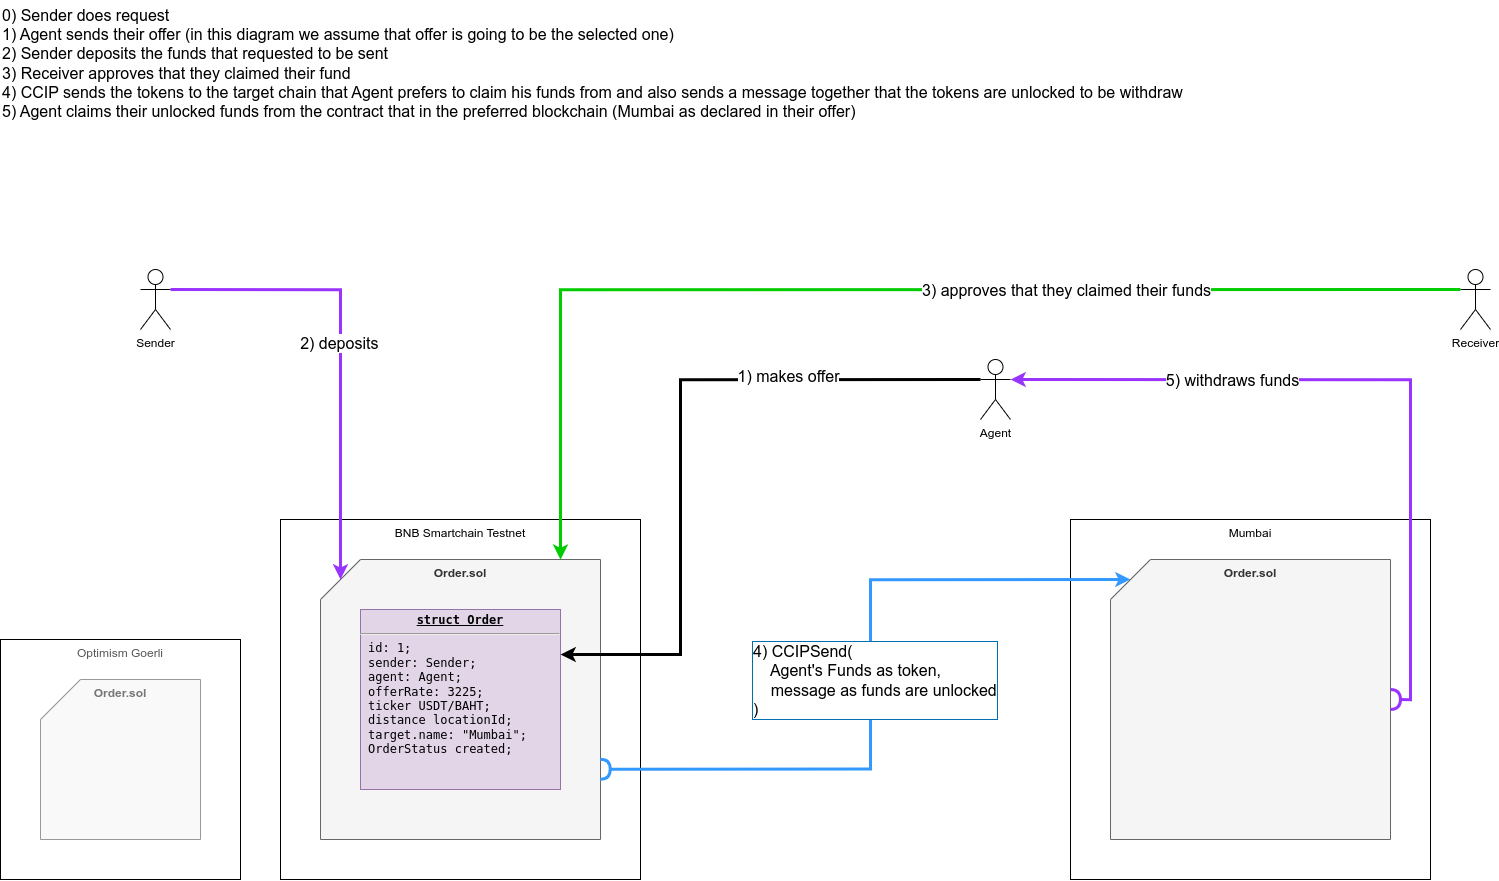

The diagram above was exported from draw.io. Its source (the exported page's mxGraphModel, read from the mxfile embedded in the PNG):
<mxGraphModel dx="1312" dy="2043" grid="1" gridSize="10" guides="1" tooltips="1" connect="1" arrows="1" fold="1" page="1" pageScale="1" pageWidth="1654" pageHeight="1169" math="0" shadow="0">
  <root>
    <mxCell id="0" />
    <mxCell id="1" parent="0" />
    <mxCell id="sLWRgK2uX7xl7Xawgonw-6" value="BNB Smartchain Testnet" style="rounded=0;whiteSpace=wrap;html=1;verticalAlign=top;movable=1;resizable=1;rotatable=1;deletable=1;editable=1;locked=0;connectable=1;" parent="1" vertex="1">
      <mxGeometry x="3640" y="560" width="360" height="360" as="geometry" />
    </mxCell>
    <mxCell id="sLWRgK2uX7xl7Xawgonw-7" value="&lt;b style=&quot;border-color: var(--border-color);&quot;&gt;Order.sol&lt;/b&gt;" style="shape=card;whiteSpace=wrap;html=1;fillColor=#f5f5f5;strokeColor=#666666;verticalAlign=top;fontColor=#333333;size=40;movable=1;resizable=1;rotatable=1;deletable=1;editable=1;locked=0;connectable=1;" parent="1" vertex="1">
      <mxGeometry x="3680" y="600" width="280" height="280" as="geometry" />
    </mxCell>
    <mxCell id="sLWRgK2uX7xl7Xawgonw-8" value="Mumbai" style="rounded=0;whiteSpace=wrap;html=1;verticalAlign=top;movable=1;resizable=1;rotatable=1;deletable=1;editable=1;locked=0;connectable=1;" parent="1" vertex="1">
      <mxGeometry x="4430" y="560" width="360" height="360" as="geometry" />
    </mxCell>
    <mxCell id="sLWRgK2uX7xl7Xawgonw-9" value="&lt;b style=&quot;border-color: var(--border-color);&quot;&gt;Order.sol&lt;/b&gt;" style="shape=card;whiteSpace=wrap;html=1;fillColor=#f5f5f5;strokeColor=#666666;verticalAlign=top;fontColor=#333333;size=40;movable=1;resizable=1;rotatable=1;deletable=1;editable=1;locked=0;connectable=1;" parent="1" vertex="1">
      <mxGeometry x="4470" y="600" width="280" height="280" as="geometry" />
    </mxCell>
    <mxCell id="sLWRgK2uX7xl7Xawgonw-11" value="Sender" style="shape=umlActor;verticalLabelPosition=bottom;verticalAlign=top;html=1;outlineConnect=0;movable=1;resizable=1;rotatable=1;deletable=1;editable=1;locked=0;connectable=1;" parent="1" vertex="1">
      <mxGeometry x="3500" y="310" width="30" height="60" as="geometry" />
    </mxCell>
    <mxCell id="sLWRgK2uX7xl7Xawgonw-12" value="Agent" style="shape=umlActor;verticalLabelPosition=bottom;verticalAlign=top;html=1;outlineConnect=0;movable=1;resizable=1;rotatable=1;deletable=1;editable=1;locked=0;connectable=1;" parent="1" vertex="1">
      <mxGeometry x="4340" y="400" width="30" height="60" as="geometry" />
    </mxCell>
    <mxCell id="sLWRgK2uX7xl7Xawgonw-13" style="edgeStyle=orthogonalEdgeStyle;rounded=0;orthogonalLoop=1;jettySize=auto;html=1;strokeWidth=3;fontSize=17;movable=1;resizable=1;rotatable=1;deletable=1;editable=1;locked=0;connectable=1;entryX=1;entryY=0.25;entryDx=0;entryDy=0;exitX=0;exitY=0.3333333333333333;exitDx=0;exitDy=0;exitPerimeter=0;" parent="1" source="sLWRgK2uX7xl7Xawgonw-12" target="sLWRgK2uX7xl7Xawgonw-30" edge="1">
      <mxGeometry relative="1" as="geometry">
        <Array as="points">
          <mxPoint x="4040" y="420" />
          <mxPoint x="4040" y="695" />
        </Array>
        <mxPoint x="4220" y="490" as="sourcePoint" />
        <mxPoint x="3950" y="650" as="targetPoint" />
      </mxGeometry>
    </mxCell>
    <mxCell id="sLWRgK2uX7xl7Xawgonw-36" value="&lt;font style=&quot;font-size: 16px;&quot;&gt;1) makes offer&lt;/font&gt;" style="edgeLabel;html=1;align=center;verticalAlign=middle;resizable=0;points=[];" parent="sLWRgK2uX7xl7Xawgonw-13" vertex="1" connectable="0">
      <mxGeometry x="-0.4384" y="-5" relative="1" as="geometry">
        <mxPoint x="1" as="offset" />
      </mxGeometry>
    </mxCell>
    <mxCell id="sLWRgK2uX7xl7Xawgonw-20" style="edgeStyle=orthogonalEdgeStyle;rounded=0;orthogonalLoop=1;jettySize=auto;html=1;exitX=1;exitY=0.5;exitDx=0;exitDy=0;exitPerimeter=0;entryX=1;entryY=0.3333333333333333;entryDx=0;entryDy=0;entryPerimeter=0;fillColor=#008a00;strokeColor=#9933FF;strokeWidth=3;movable=1;resizable=1;rotatable=1;deletable=1;editable=1;locked=0;connectable=1;startArrow=halfCircle;startFill=0;" parent="1" source="sLWRgK2uX7xl7Xawgonw-9" target="sLWRgK2uX7xl7Xawgonw-12" edge="1">
      <mxGeometry relative="1" as="geometry">
        <Array as="points">
          <mxPoint x="4770" y="740" />
          <mxPoint x="4770" y="420" />
        </Array>
      </mxGeometry>
    </mxCell>
    <mxCell id="sLWRgK2uX7xl7Xawgonw-21" value="5) withdraws funds" style="edgeLabel;html=1;align=center;verticalAlign=middle;resizable=1;points=[];fontSize=16;movable=1;rotatable=1;deletable=1;editable=1;locked=0;connectable=1;" parent="sLWRgK2uX7xl7Xawgonw-20" vertex="1" connectable="0">
      <mxGeometry x="0.8893" y="-2" relative="1" as="geometry">
        <mxPoint x="181" y="2" as="offset" />
      </mxGeometry>
    </mxCell>
    <mxCell id="sLWRgK2uX7xl7Xawgonw-22" style="edgeStyle=orthogonalEdgeStyle;orthogonalLoop=1;jettySize=auto;html=1;exitX=1;exitY=0.3333333333333333;exitDx=0;exitDy=0;exitPerimeter=0;entryX=0;entryY=0;entryDx=20;entryDy=20;entryPerimeter=0;strokeWidth=3;fillColor=#6a00ff;strokeColor=#9933FF;rounded=0;movable=1;resizable=1;rotatable=1;deletable=1;editable=1;locked=0;connectable=1;" parent="1" source="sLWRgK2uX7xl7Xawgonw-11" target="sLWRgK2uX7xl7Xawgonw-7" edge="1">
      <mxGeometry relative="1" as="geometry">
        <Array as="points">
          <mxPoint x="3700" y="330" />
        </Array>
      </mxGeometry>
    </mxCell>
    <mxCell id="sLWRgK2uX7xl7Xawgonw-31" value="2) deposits&amp;nbsp;" style="edgeLabel;html=1;align=center;verticalAlign=middle;resizable=0;points=[];fontSize=16;" parent="sLWRgK2uX7xl7Xawgonw-22" vertex="1" connectable="0">
      <mxGeometry x="-0.0276" relative="1" as="geometry">
        <mxPoint as="offset" />
      </mxGeometry>
    </mxCell>
    <mxCell id="sLWRgK2uX7xl7Xawgonw-24" style="edgeStyle=orthogonalEdgeStyle;rounded=0;orthogonalLoop=1;jettySize=auto;html=1;exitX=0.999;exitY=0.749;exitDx=0;exitDy=0;exitPerimeter=0;fillColor=#1ba1e2;strokeColor=#3399FF;strokeWidth=3;entryX=0;entryY=0;entryDx=20;entryDy=20;entryPerimeter=0;movable=1;resizable=1;rotatable=1;deletable=1;editable=1;locked=0;connectable=1;startArrow=halfCircle;startFill=0;" parent="1" source="sLWRgK2uX7xl7Xawgonw-7" target="sLWRgK2uX7xl7Xawgonw-9" edge="1">
      <mxGeometry relative="1" as="geometry">
        <mxPoint x="4540" y="740" as="targetPoint" />
        <Array as="points">
          <mxPoint x="4230" y="810" />
          <mxPoint x="4230" y="620" />
        </Array>
      </mxGeometry>
    </mxCell>
    <mxCell id="sLWRgK2uX7xl7Xawgonw-25" value="&lt;font style=&quot;font-size: 16px;&quot;&gt;4) CCIPSend(&lt;br&gt;&amp;nbsp; &amp;nbsp; Agent's Funds as token,&lt;br&gt;&amp;nbsp; &amp;nbsp; message as funds are unlocked&lt;br&gt;)&lt;/font&gt;" style="edgeLabel;html=1;align=left;verticalAlign=middle;resizable=1;points=[];fontSize=16;movable=1;rotatable=1;deletable=1;editable=1;locked=0;connectable=1;labelBorderColor=#006EAF;spacingTop=0;spacingLeft=0;spacingBottom=0;spacingRight=0;" parent="sLWRgK2uX7xl7Xawgonw-24" vertex="1" connectable="0">
      <mxGeometry x="-0.323" y="-1" relative="1" as="geometry">
        <mxPoint x="-93" y="-91" as="offset" />
      </mxGeometry>
    </mxCell>
    <mxCell id="sLWRgK2uX7xl7Xawgonw-26" value="" style="group;opacity=66;textOpacity=66;strokeWidth=0;fillColor=#FFCCCC;" parent="1" vertex="1" connectable="0">
      <mxGeometry x="3360" y="680" width="240" height="240" as="geometry" />
    </mxCell>
    <mxCell id="sLWRgK2uX7xl7Xawgonw-2" value="Optimism Goerli" style="rounded=0;whiteSpace=wrap;html=1;verticalAlign=top;movable=1;resizable=1;rotatable=1;deletable=1;editable=1;locked=0;connectable=1;textOpacity=66;" parent="sLWRgK2uX7xl7Xawgonw-26" vertex="1">
      <mxGeometry width="240" height="240" as="geometry" />
    </mxCell>
    <mxCell id="sLWRgK2uX7xl7Xawgonw-3" value="&lt;b style=&quot;border-color: var(--border-color);&quot;&gt;Order.sol&lt;/b&gt;" style="shape=card;whiteSpace=wrap;html=1;fillColor=#f5f5f5;strokeColor=#666666;verticalAlign=top;fontColor=#333333;size=40;movable=1;resizable=1;rotatable=1;deletable=1;editable=1;locked=0;connectable=1;opacity=66;textOpacity=66;" parent="sLWRgK2uX7xl7Xawgonw-26" vertex="1">
      <mxGeometry x="40" y="40" width="160" height="160" as="geometry" />
    </mxCell>
    <mxCell id="sLWRgK2uX7xl7Xawgonw-30" value="&lt;p style=&quot;margin:0px;margin-top:4px;text-align:center;text-decoration:underline;&quot;&gt;&lt;b&gt;struct Order&lt;/b&gt;&lt;/p&gt;&lt;hr&gt;&lt;p style=&quot;margin:0px;margin-left:8px;&quot;&gt;id: 1;&lt;/p&gt;&lt;p style=&quot;margin:0px;margin-left:8px;&quot;&gt;sender: Sender;&lt;/p&gt;&lt;p style=&quot;margin:0px;margin-left:8px;&quot;&gt;agent: Agent;&lt;/p&gt;&lt;p style=&quot;margin:0px;margin-left:8px;&quot;&gt;offerRate: 3225;&lt;/p&gt;&lt;p style=&quot;margin:0px;margin-left:8px;&quot;&gt;ticker USDT/BAHT;&lt;/p&gt;&lt;p style=&quot;margin:0px;margin-left:8px;&quot;&gt;distance locationId;&lt;/p&gt;&lt;p style=&quot;margin:0px;margin-left:8px;&quot;&gt;target.name: &quot;Mumbai&quot;;&lt;/p&gt;&lt;p style=&quot;margin:0px;margin-left:8px;&quot;&gt;OrderStatus created;&lt;/p&gt;" style="verticalAlign=top;align=left;overflow=fill;fontSize=12;fontFamily=monospace;html=1;whiteSpace=wrap;strokeColor=#9673a6;strokeWidth=1;shadow=0;fillColor=#e1d5e7;movable=1;resizable=1;rotatable=1;deletable=1;editable=1;locked=0;connectable=1;" parent="1" vertex="1">
      <mxGeometry x="3720" y="650" width="200" height="180" as="geometry" />
    </mxCell>
    <mxCell id="sLWRgK2uX7xl7Xawgonw-32" value="0) Sender does request&lt;br&gt;1) Agent sends their offer (in this diagram we assume that offer is going to be the selected one)&lt;br&gt;2) Sender deposits the funds that requested to be sent&lt;br&gt;3) Receiver approves that they claimed their fund&lt;br&gt;4) CCIP sends the tokens to the target chain that Agent prefers to claim his funds from and also sends a message together that the tokens are unlocked to be withdraw&lt;br&gt;5) Agent claims their unlocked funds from the contract that in the preferred blockchain (Mumbai as declared in their offer)" style="edgeLabel;html=1;align=left;verticalAlign=top;resizable=0;points=[];fontSize=16;" parent="1" vertex="1" connectable="0">
      <mxGeometry x="3360.0000000000005" y="40.0023529411759" as="geometry" />
    </mxCell>
    <mxCell id="sLWRgK2uX7xl7Xawgonw-33" value="Receiver" style="shape=umlActor;verticalLabelPosition=bottom;verticalAlign=top;html=1;outlineConnect=0;movable=1;resizable=1;rotatable=1;deletable=1;editable=1;locked=0;connectable=1;" parent="1" vertex="1">
      <mxGeometry x="4820" y="310" width="30" height="60" as="geometry" />
    </mxCell>
    <mxCell id="sLWRgK2uX7xl7Xawgonw-34" style="edgeStyle=orthogonalEdgeStyle;rounded=0;orthogonalLoop=1;jettySize=auto;html=1;exitX=0;exitY=0.3333333333333333;exitDx=0;exitDy=0;exitPerimeter=0;strokeWidth=3;strokeColor=#00CC00;" parent="1" source="sLWRgK2uX7xl7Xawgonw-33" edge="1">
      <mxGeometry relative="1" as="geometry">
        <mxPoint x="3920" y="600" as="targetPoint" />
        <Array as="points">
          <mxPoint x="3920" y="330" />
          <mxPoint x="3920" y="600" />
        </Array>
      </mxGeometry>
    </mxCell>
    <mxCell id="sLWRgK2uX7xl7Xawgonw-35" value="&lt;font style=&quot;font-size: 16px;&quot;&gt;3) approves that they claimed their funds&lt;/font&gt;" style="edgeLabel;html=1;align=center;verticalAlign=middle;resizable=0;points=[];" parent="sLWRgK2uX7xl7Xawgonw-34" vertex="1" connectable="0">
      <mxGeometry x="-0.0611" y="-1" relative="1" as="geometry">
        <mxPoint x="153" as="offset" />
      </mxGeometry>
    </mxCell>
  </root>
</mxGraphModel>